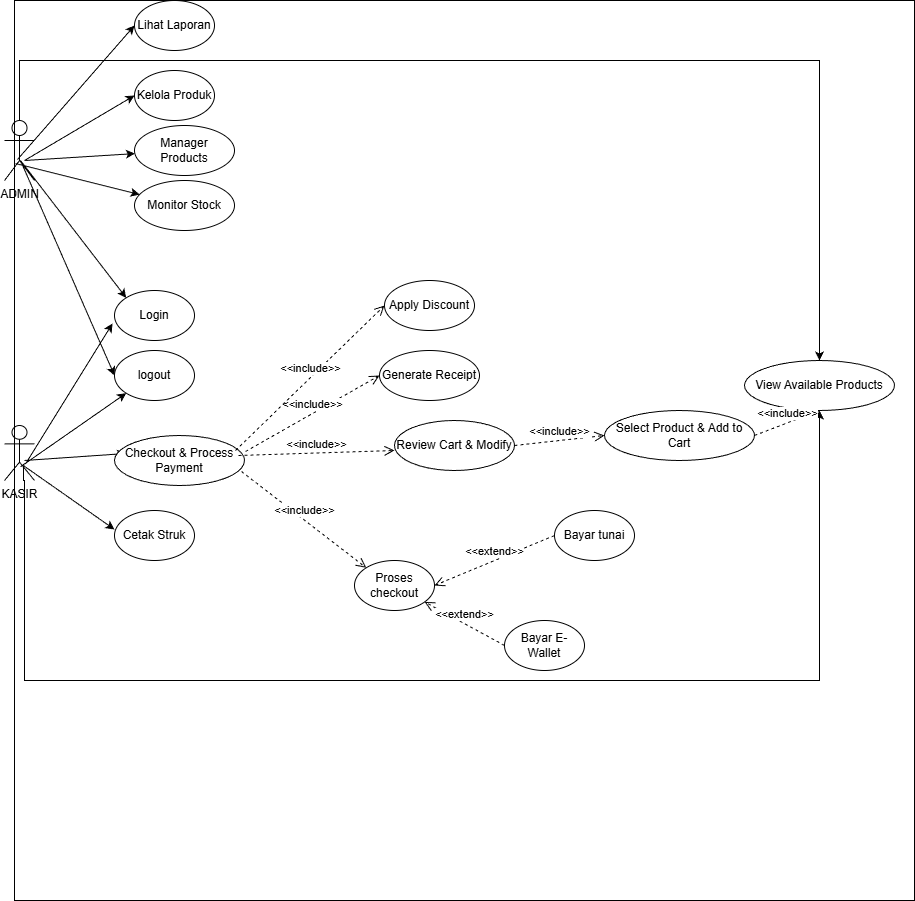

The diagram above was exported from draw.io. Its source (the exported page's mxGraphModel, read from the mxfile embedded in the PNG):
<mxGraphModel dx="1426" dy="823" grid="1" gridSize="10" guides="1" tooltips="1" connect="1" arrows="1" fold="1" page="1" pageScale="1" pageWidth="850" pageHeight="1100" math="0" shadow="0">
  <root>
    <mxCell id="0" />
    <mxCell id="1" parent="0" />
    <mxCell id="YlSYbDgKCABOlA4ekIfG-45" edge="1" parent="1" source="YlSYbDgKCABOlA4ekIfG-1" style="edgeStyle=orthogonalEdgeStyle;rounded=0;orthogonalLoop=1;jettySize=auto;html=1;exitX=0.5;exitY=0;exitDx=0;exitDy=0;exitPerimeter=0;entryX=0.5;entryY=0;entryDx=0;entryDy=0;" target="YlSYbDgKCABOlA4ekIfG-43">
      <mxGeometry relative="1" as="geometry">
        <Array as="points">
          <mxPoint x="85" y="380" />
          <mxPoint x="885" y="380" />
        </Array>
      </mxGeometry>
    </mxCell>
    <mxCell id="YlSYbDgKCABOlA4ekIfG-1" parent="1" style="shape=umlActor;verticalLabelPosition=bottom;verticalAlign=top;html=1;" value="ADMIN" vertex="1">
      <mxGeometry height="60" width="30" x="70" y="440" as="geometry" />
    </mxCell>
    <mxCell id="YlSYbDgKCABOlA4ekIfG-46" edge="1" parent="1" source="YlSYbDgKCABOlA4ekIfG-2" style="edgeStyle=orthogonalEdgeStyle;rounded=0;orthogonalLoop=1;jettySize=auto;html=1;exitX=0.633;exitY=0.727;exitDx=0;exitDy=0;exitPerimeter=0;" target="YlSYbDgKCABOlA4ekIfG-43">
      <mxGeometry relative="1" as="geometry">
        <Array as="points">
          <mxPoint x="89" y="800" />
          <mxPoint x="90" y="800" />
          <mxPoint x="90" y="1000" />
          <mxPoint x="885" y="1000" />
        </Array>
      </mxGeometry>
    </mxCell>
    <mxCell id="YlSYbDgKCABOlA4ekIfG-2" parent="1" style="shape=umlActor;verticalLabelPosition=bottom;verticalAlign=top;html=1;" value="KASIR" vertex="1">
      <mxGeometry height="55" width="30" x="70" y="745" as="geometry" />
    </mxCell>
    <mxCell id="YlSYbDgKCABOlA4ekIfG-3" parent="1" style="ellipse;whiteSpace=wrap;html=1;" value="logout" vertex="1">
      <mxGeometry height="50" width="80" x="180" y="670" as="geometry" />
    </mxCell>
    <mxCell id="YlSYbDgKCABOlA4ekIfG-4" parent="1" style="ellipse;whiteSpace=wrap;html=1;" value="Login" vertex="1">
      <mxGeometry height="50" width="80" x="180" y="610" as="geometry" />
    </mxCell>
    <mxCell id="YlSYbDgKCABOlA4ekIfG-5" edge="1" parent="1" source="YlSYbDgKCABOlA4ekIfG-2" style="endArrow=classic;html=1;rounded=0;exitX=0.533;exitY=0.75;exitDx=0;exitDy=0;exitPerimeter=0;entryX=0;entryY=1;entryDx=0;entryDy=0;" target="YlSYbDgKCABOlA4ekIfG-3" value="">
      <mxGeometry height="50" relative="1" width="50" as="geometry">
        <mxPoint x="400" y="760" as="sourcePoint" />
        <mxPoint x="450" y="710" as="targetPoint" />
      </mxGeometry>
    </mxCell>
    <mxCell id="YlSYbDgKCABOlA4ekIfG-6" edge="1" parent="1" source="YlSYbDgKCABOlA4ekIfG-2" style="endArrow=classic;html=1;rounded=0;exitX=0.7;exitY=0.7;exitDx=0;exitDy=0;exitPerimeter=0;entryX=-0.025;entryY=0.66;entryDx=0;entryDy=0;entryPerimeter=0;" target="YlSYbDgKCABOlA4ekIfG-4" value="">
      <mxGeometry height="50" relative="1" width="50" as="geometry">
        <mxPoint x="230" y="812" as="sourcePoint" />
        <mxPoint x="336" y="730" as="targetPoint" />
      </mxGeometry>
    </mxCell>
    <mxCell id="YlSYbDgKCABOlA4ekIfG-7" edge="1" parent="1" source="YlSYbDgKCABOlA4ekIfG-1" style="endArrow=classic;html=1;rounded=0;exitX=0.533;exitY=0.667;exitDx=0;exitDy=0;exitPerimeter=0;entryX=0;entryY=0.5;entryDx=0;entryDy=0;" target="YlSYbDgKCABOlA4ekIfG-3" value="">
      <mxGeometry height="50" relative="1" width="50" as="geometry">
        <mxPoint x="240" y="812" as="sourcePoint" />
        <mxPoint x="346" y="730" as="targetPoint" />
      </mxGeometry>
    </mxCell>
    <mxCell id="YlSYbDgKCABOlA4ekIfG-8" edge="1" parent="1" source="YlSYbDgKCABOlA4ekIfG-1" style="endArrow=classic;html=1;rounded=0;entryX=0;entryY=0;entryDx=0;entryDy=0;exitX=0.533;exitY=0.667;exitDx=0;exitDy=0;exitPerimeter=0;" target="YlSYbDgKCABOlA4ekIfG-4" value="">
      <mxGeometry height="50" relative="1" width="50" as="geometry">
        <mxPoint x="90" y="480" as="sourcePoint" />
        <mxPoint x="254" y="765" as="targetPoint" />
      </mxGeometry>
    </mxCell>
    <mxCell id="YlSYbDgKCABOlA4ekIfG-9" parent="1" style="ellipse;whiteSpace=wrap;html=1;" value="Lihat Laporan" vertex="1">
      <mxGeometry height="50" width="80" x="200" y="320" as="geometry" />
    </mxCell>
    <mxCell id="YlSYbDgKCABOlA4ekIfG-10" parent="1" style="ellipse;whiteSpace=wrap;html=1;" value="Kelola Produk" vertex="1">
      <mxGeometry height="50" width="80" x="200" y="390" as="geometry" />
    </mxCell>
    <mxCell id="YlSYbDgKCABOlA4ekIfG-11" edge="1" parent="1" source="YlSYbDgKCABOlA4ekIfG-1" style="endArrow=classic;html=1;rounded=0;exitX=0.433;exitY=0.65;exitDx=0;exitDy=0;exitPerimeter=0;entryX=0;entryY=0.5;entryDx=0;entryDy=0;" target="YlSYbDgKCABOlA4ekIfG-9" value="">
      <mxGeometry height="50" relative="1" width="50" as="geometry">
        <mxPoint x="80" y="420" as="sourcePoint" />
        <mxPoint x="130" y="370" as="targetPoint" />
      </mxGeometry>
    </mxCell>
    <mxCell id="YlSYbDgKCABOlA4ekIfG-12" edge="1" parent="1" style="endArrow=classic;html=1;rounded=0;entryX=0;entryY=0.5;entryDx=0;entryDy=0;" target="YlSYbDgKCABOlA4ekIfG-10" value="">
      <mxGeometry height="50" relative="1" width="50" as="geometry">
        <mxPoint x="90" y="480" as="sourcePoint" />
        <mxPoint x="247" y="430" as="targetPoint" />
      </mxGeometry>
    </mxCell>
    <mxCell id="YlSYbDgKCABOlA4ekIfG-13" parent="1" style="ellipse;whiteSpace=wrap;html=1;" value="Proses checkout" vertex="1">
      <mxGeometry height="50" width="80" x="420" y="880" as="geometry" />
    </mxCell>
    <mxCell id="YlSYbDgKCABOlA4ekIfG-14" edge="1" parent="1" style="endArrow=classic;html=1;rounded=0;entryX=0.088;entryY=0.36;entryDx=0;entryDy=0;entryPerimeter=0;" target="YlSYbDgKCABOlA4ekIfG-25" value="">
      <mxGeometry height="50" relative="1" width="50" as="geometry">
        <mxPoint x="90" y="780" as="sourcePoint" />
        <mxPoint x="266" y="740" as="targetPoint" />
      </mxGeometry>
    </mxCell>
    <mxCell id="YlSYbDgKCABOlA4ekIfG-15" parent="1" style="ellipse;whiteSpace=wrap;html=1;" value="Cetak Struk" vertex="1">
      <mxGeometry height="50" width="80" x="180" y="830" as="geometry" />
    </mxCell>
    <mxCell id="YlSYbDgKCABOlA4ekIfG-16" edge="1" parent="1" source="YlSYbDgKCABOlA4ekIfG-2" style="endArrow=classic;html=1;rounded=0;entryX=0;entryY=0.38;entryDx=0;entryDy=0;entryPerimeter=0;exitX=0.6;exitY=0.717;exitDx=0;exitDy=0;exitPerimeter=0;" target="YlSYbDgKCABOlA4ekIfG-15" value="">
      <mxGeometry height="50" relative="1" width="50" as="geometry">
        <mxPoint x="100" y="790" as="sourcePoint" />
        <mxPoint x="240" y="770" as="targetPoint" />
      </mxGeometry>
    </mxCell>
    <mxCell id="YlSYbDgKCABOlA4ekIfG-17" parent="1" style="ellipse;whiteSpace=wrap;html=1;" value="Bayar tunai" vertex="1">
      <mxGeometry height="50" width="80" x="620" y="830" as="geometry" />
    </mxCell>
    <mxCell id="YlSYbDgKCABOlA4ekIfG-18" parent="1" style="ellipse;whiteSpace=wrap;html=1;" value="Bayar E-Wallet" vertex="1">
      <mxGeometry height="50" width="80" x="570" y="940" as="geometry" />
    </mxCell>
    <mxCell id="YlSYbDgKCABOlA4ekIfG-21" parent="1" style="whiteSpace=wrap;html=1;aspect=fixed;strokeColor=default;fillColor=none;" value="" vertex="1">
      <mxGeometry height="900" width="900" x="80" y="320" as="geometry" />
    </mxCell>
    <mxCell id="YlSYbDgKCABOlA4ekIfG-23" edge="1" parent="1" source="YlSYbDgKCABOlA4ekIfG-18" style="html=1;verticalAlign=bottom;endArrow=open;dashed=1;endSize=8;curved=0;rounded=0;exitX=0;exitY=0.5;exitDx=0;exitDy=0;" target="YlSYbDgKCABOlA4ekIfG-13" value="&amp;lt;&amp;lt;extend&amp;gt;&amp;gt;">
      <mxGeometry relative="1" as="geometry">
        <mxPoint x="360" y="830" as="sourcePoint" />
        <mxPoint x="280" y="830" as="targetPoint" />
      </mxGeometry>
    </mxCell>
    <mxCell id="YlSYbDgKCABOlA4ekIfG-24" edge="1" parent="1" source="YlSYbDgKCABOlA4ekIfG-17" style="html=1;verticalAlign=bottom;endArrow=open;dashed=1;endSize=8;curved=0;rounded=0;exitX=0;exitY=0.5;exitDx=0;exitDy=0;entryX=1;entryY=0.5;entryDx=0;entryDy=0;" target="YlSYbDgKCABOlA4ekIfG-13" value="&amp;lt;&amp;lt;extend&amp;gt;&amp;gt;">
      <mxGeometry relative="1" as="geometry">
        <mxPoint x="477" y="876" as="sourcePoint" />
        <mxPoint x="320" y="750" as="targetPoint" />
      </mxGeometry>
    </mxCell>
    <mxCell id="YlSYbDgKCABOlA4ekIfG-25" parent="1" style="ellipse;whiteSpace=wrap;html=1;" value="Checkout &amp;amp; Process Payment" vertex="1">
      <mxGeometry height="50" width="130" x="180" y="755" as="geometry" />
    </mxCell>
    <mxCell id="YlSYbDgKCABOlA4ekIfG-27" parent="1" style="ellipse;whiteSpace=wrap;html=1;" value="Apply Discount" vertex="1">
      <mxGeometry height="50" width="90" x="450" y="600" as="geometry" />
    </mxCell>
    <mxCell id="YlSYbDgKCABOlA4ekIfG-28" parent="1" style="ellipse;whiteSpace=wrap;html=1;" value="Generate Receipt" vertex="1">
      <mxGeometry height="50" width="100" x="445" y="670" as="geometry" />
    </mxCell>
    <mxCell id="YlSYbDgKCABOlA4ekIfG-29" parent="1" style="ellipse;whiteSpace=wrap;html=1;" value="Review Cart &amp;amp; Modify" vertex="1">
      <mxGeometry height="50" width="120" x="460" y="740" as="geometry" />
    </mxCell>
    <mxCell id="YlSYbDgKCABOlA4ekIfG-30" edge="1" parent="1" source="YlSYbDgKCABOlA4ekIfG-25" style="html=1;verticalAlign=bottom;endArrow=open;dashed=1;endSize=8;curved=0;rounded=0;exitX=1.008;exitY=0.32;exitDx=0;exitDy=0;entryX=0;entryY=0.5;entryDx=0;entryDy=0;exitPerimeter=0;" target="YlSYbDgKCABOlA4ekIfG-28" value="&amp;lt;&amp;lt;include&amp;gt;&amp;gt;">
      <mxGeometry relative="1" as="geometry">
        <mxPoint x="720" y="870" as="sourcePoint" />
        <mxPoint x="600" y="920" as="targetPoint" />
      </mxGeometry>
    </mxCell>
    <mxCell id="YlSYbDgKCABOlA4ekIfG-33" edge="1" parent="1" source="YlSYbDgKCABOlA4ekIfG-25" style="html=1;verticalAlign=bottom;endArrow=open;dashed=1;endSize=8;curved=0;rounded=0;exitX=0.954;exitY=0.4;exitDx=0;exitDy=0;exitPerimeter=0;" value="&amp;lt;&amp;lt;include&amp;gt;&amp;gt;">
      <mxGeometry relative="1" as="geometry">
        <mxPoint x="450" y="836" as="sourcePoint" />
        <mxPoint x="460" y="770" as="targetPoint" />
      </mxGeometry>
    </mxCell>
    <mxCell id="YlSYbDgKCABOlA4ekIfG-34" edge="1" parent="1" source="YlSYbDgKCABOlA4ekIfG-25" style="html=1;verticalAlign=bottom;endArrow=open;dashed=1;endSize=8;curved=0;rounded=0;exitX=0.931;exitY=0.3;exitDx=0;exitDy=0;entryX=0;entryY=0.5;entryDx=0;entryDy=0;exitPerimeter=0;" target="YlSYbDgKCABOlA4ekIfG-27" value="&amp;lt;&amp;lt;include&amp;gt;&amp;gt;">
      <mxGeometry relative="1" as="geometry">
        <mxPoint x="350" y="846" as="sourcePoint" />
        <mxPoint x="484" y="770" as="targetPoint" />
      </mxGeometry>
    </mxCell>
    <mxCell id="YlSYbDgKCABOlA4ekIfG-35" edge="1" parent="1" source="YlSYbDgKCABOlA4ekIfG-25" style="html=1;verticalAlign=bottom;endArrow=open;dashed=1;endSize=8;curved=0;rounded=0;exitX=0.977;exitY=0.72;exitDx=0;exitDy=0;entryX=0;entryY=0;entryDx=0;entryDy=0;exitPerimeter=0;" target="YlSYbDgKCABOlA4ekIfG-13" value="&amp;lt;&amp;lt;include&amp;gt;&amp;gt;">
      <mxGeometry relative="1" as="geometry">
        <mxPoint x="370" y="936" as="sourcePoint" />
        <mxPoint x="504" y="860" as="targetPoint" />
      </mxGeometry>
    </mxCell>
    <mxCell id="YlSYbDgKCABOlA4ekIfG-36" parent="1" style="ellipse;whiteSpace=wrap;html=1;" value="Manager Products" vertex="1">
      <mxGeometry height="50" width="100" x="200" y="445" as="geometry" />
    </mxCell>
    <mxCell id="YlSYbDgKCABOlA4ekIfG-37" edge="1" parent="1" style="endArrow=classic;html=1;rounded=0;" target="YlSYbDgKCABOlA4ekIfG-36" value="">
      <mxGeometry height="50" relative="1" width="50" as="geometry">
        <mxPoint x="90" y="480" as="sourcePoint" />
        <mxPoint x="260" y="440" as="targetPoint" />
      </mxGeometry>
    </mxCell>
    <mxCell id="YlSYbDgKCABOlA4ekIfG-38" parent="1" style="ellipse;whiteSpace=wrap;html=1;" value="Monitor Stock" vertex="1">
      <mxGeometry height="50" width="100" x="200" y="500" as="geometry" />
    </mxCell>
    <mxCell id="YlSYbDgKCABOlA4ekIfG-39" edge="1" parent="1" source="YlSYbDgKCABOlA4ekIfG-1" style="endArrow=classic;html=1;rounded=0;exitX=0.367;exitY=0.717;exitDx=0;exitDy=0;exitPerimeter=0;" target="YlSYbDgKCABOlA4ekIfG-38" value="">
      <mxGeometry height="50" relative="1" width="50" as="geometry">
        <mxPoint x="150" y="477" as="sourcePoint" />
        <mxPoint x="260" y="470" as="targetPoint" />
      </mxGeometry>
    </mxCell>
    <mxCell id="YlSYbDgKCABOlA4ekIfG-40" edge="1" parent="1" source="YlSYbDgKCABOlA4ekIfG-29" style="html=1;verticalAlign=bottom;endArrow=open;dashed=1;endSize=8;curved=0;rounded=0;exitX=1;exitY=0.5;exitDx=0;exitDy=0;entryX=0;entryY=0.5;entryDx=0;entryDy=0;" target="YlSYbDgKCABOlA4ekIfG-42" value="&amp;lt;&amp;lt;include&amp;gt;&amp;gt;">
      <mxGeometry relative="1" as="geometry">
        <mxPoint x="390" y="850" as="sourcePoint" />
        <mxPoint x="650" y="760" as="targetPoint" />
      </mxGeometry>
    </mxCell>
    <mxCell id="YlSYbDgKCABOlA4ekIfG-42" parent="1" style="ellipse;whiteSpace=wrap;html=1;" value="Select Product &amp;amp; Add to Cart" vertex="1">
      <mxGeometry height="50" width="150" x="670" y="730" as="geometry" />
    </mxCell>
    <mxCell id="YlSYbDgKCABOlA4ekIfG-43" parent="1" style="ellipse;whiteSpace=wrap;html=1;" value="View Available Products" vertex="1">
      <mxGeometry height="50" width="150" x="810" y="680" as="geometry" />
    </mxCell>
    <mxCell id="YlSYbDgKCABOlA4ekIfG-44" edge="1" parent="1" source="YlSYbDgKCABOlA4ekIfG-42" style="html=1;verticalAlign=bottom;endArrow=open;dashed=1;endSize=8;curved=0;rounded=0;exitX=1;exitY=0.5;exitDx=0;exitDy=0;entryX=0.5;entryY=1;entryDx=0;entryDy=0;" target="YlSYbDgKCABOlA4ekIfG-43" value="&amp;lt;&amp;lt;include&amp;gt;&amp;gt;">
      <mxGeometry relative="1" as="geometry">
        <mxPoint x="620" y="760" as="sourcePoint" />
        <mxPoint x="710" y="750" as="targetPoint" />
      </mxGeometry>
    </mxCell>
  </root>
</mxGraphModel>